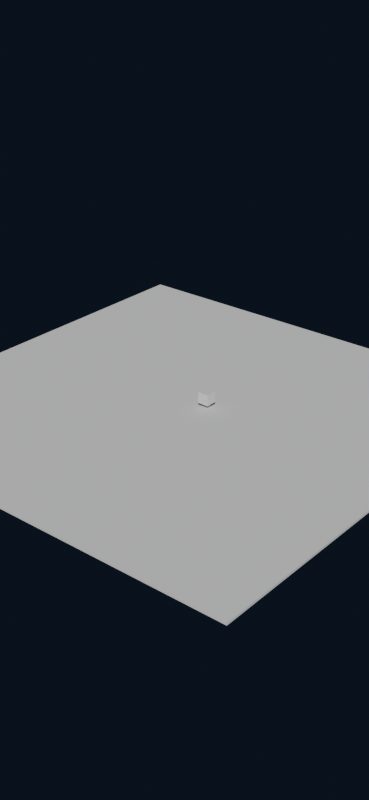 # Source: style_test.blend  (saved by Blender 5.2.45; exported with 4.5.12 LTS)
import bpy
from mathutils import Matrix  # noqa: F401  (used for matrix-valued properties, if any)

bpy.ops.wm.read_factory_settings(use_empty=True)
scene = bpy.context.scene
scene.name = 'Scene'

# ---- collections
col_coll_lighting_rig = bpy.data.collections.new('COLL_lighting_rig'); scene.collection.children.link(col_coll_lighting_rig)
col_coll_camera_rig = bpy.data.collections.new('COLL_camera_rig'); scene.collection.children.link(col_coll_camera_rig)
col_scn_style_test = bpy.data.collections.new('SCN_style_test'); scene.collection.children.link(col_scn_style_test)

# ---- materials (node trees are filled in below, after node groups)
mat_mat_dark_metal = bpy.data.materials.new('MAT_dark_metal')
mat_mat_science_blue = bpy.data.materials.new('MAT_science_blue')

# ---- material node trees

# ---- world
world_world = bpy.data.worlds.new('World'); scene.world = world_world
world_world.use_nodes = True; world_world.node_tree.nodes.clear()
_N = world_world.node_tree.nodes; _L = world_world.node_tree.links
n0 = _N.new('ShaderNodeOutputWorld'); n0.name = 'World Output'; n0.location = (200, 100)
n1 = _N.new('ShaderNodeBackground'); n1.name = 'Background'; n1.location = (-200, 100)
n1.inputs[0].default_value = (0.012, 0.02, 0.038, 1.0)
n1.inputs[1].default_value = 0.45
_L.new(n1.outputs[0], n0.inputs[0])
n0.is_active_output = True
world_world.color = (0.05088, 0.05088, 0.05088)
world_world.sun_shadow_jitter_overblur = 0.0

# ---- meshes
me_plinth_exhibit = bpy.data.meshes.new('Plinth_exhibit')
me_plinth_exhibit.from_pydata([], [], [])
me_plinth_exhibit.materials.append(None)
me_plinth_exhibit.materials.append(None)
me_plinth_exhibit.update()
me_plinth_label = bpy.data.meshes.new('Plinth_label')
me_plinth_label.from_pydata([], [], [])
me_plinth_label.materials.append(None)
me_plinth_label.update()
me_cube = bpy.data.meshes.new('Cube')
me_cube.from_pydata([(-20.0, -20.0, -0.2), (-20.0, -20.0, -1.49e-09), (-20.0, 20.0, -0.2), (-20.0, 20.0, -1.49e-09), (20.0, -20.0, -0.2), (20.0, -20.0, -1.49e-09), (20.0, 20.0, -0.2), (20.0, 20.0, -1.49e-09)], [], [(0, 1, 3, 2), (2, 3, 7, 6), (6, 7, 5, 4), (4, 5, 1, 0), (2, 6, 4, 0), (7, 3, 1, 5)])
_uv = me_cube.uv_layers.new(name='UVMap')
_uv.uv.foreach_set('vector', [0.375, 0.0, 0.625, 0.0, 0.625, 0.25, 0.375, 0.25, 0.375, 0.25, 0.625, 0.25, 0.625, 0.5, 0.375, 0.5, 0.375, 0.5, 0.625, 0.5, 0.625, 0.75, 0.375, 0.75, 0.375, 0.75, 0.625, 0.75, 0.625, 1.0, 0.375, 1.0, 0.125, 0.5, 0.375, 0.5, 0.375, 0.75, 0.125, 0.75, 0.625, 0.5, 0.875, 0.5, 0.875, 0.75, 0.625, 0.75])
me_cube.materials.append(mat_mat_dark_metal)
me_cube.update()
me_ring_12 = bpy.data.meshes.new('Ring_12')
me_ring_12.from_pydata([], [], [])
me_ring_12.materials.append(None)
me_ring_12.update()
me_support_strut = bpy.data.meshes.new('Support_strut')
me_support_strut.from_pydata([], [], [])
me_support_strut.materials.append(None)
me_support_strut.update()
me_pipe_straight = bpy.data.meshes.new('Pipe_straight')
me_pipe_straight.from_pydata([], [], [])
me_pipe_straight.materials.append(None)
me_pipe_straight.update()
me_fx_signature_particle = bpy.data.meshes.new('FX_signature_particle')
me_fx_signature_particle.from_pydata([], [], [])
me_fx_signature_particle.materials.append(None)
me_fx_signature_particle.update()
me_voxelblock_m = bpy.data.meshes.new('VoxelBlock_M')
me_voxelblock_m.from_pydata([(-0.5, -0.5, 0.0), (-0.5, -0.5, 1.0), (-0.5, 0.5, 0.0), (-0.5, 0.5, 1.0), (0.5, -0.5, 0.0), (0.5, -0.5, 1.0), (0.5, 0.5, 0.0), (0.5, 0.5, 1.0)], [], [(0, 1, 3, 2), (2, 3, 7, 6), (6, 7, 5, 4), (4, 5, 1, 0), (2, 6, 4, 0), (7, 3, 1, 5)])
_uv = me_voxelblock_m.uv_layers.new(name='UVMap')
_uv.uv.foreach_set('vector', [0.375, 0.0, 0.625, 0.0, 0.625, 0.25, 0.375, 0.25, 0.375, 0.25, 0.625, 0.25, 0.625, 0.5, 0.375, 0.5, 0.375, 0.5, 0.625, 0.5, 0.625, 0.75, 0.375, 0.75, 0.375, 0.75, 0.625, 0.75, 0.625, 1.0, 0.375, 1.0, 0.125, 0.5, 0.375, 0.5, 0.375, 0.75, 0.125, 0.75, 0.625, 0.5, 0.875, 0.5, 0.875, 0.75, 0.625, 0.75])
me_voxelblock_m.materials.append(mat_mat_science_blue)
me_voxelblock_m.update()
me_voxelblock_s = bpy.data.meshes.new('VoxelBlock_S')
me_voxelblock_s.from_pydata([], [], [])
me_voxelblock_s.materials.append(None)
me_voxelblock_s.update()
me_rail_2u = bpy.data.meshes.new('Rail_2u')
me_rail_2u.from_pydata([], [], [])
me_rail_2u.materials.append(None)
me_rail_2u.update()
me_fx_packet = bpy.data.meshes.new('FX_packet')
me_fx_packet.from_pydata([], [], [])
me_fx_packet.materials.append(None)
me_fx_packet.update()
me_sign_frame = bpy.data.meshes.new('Sign_frame')
me_sign_frame.from_pydata([], [], [])
me_sign_frame.materials.append(None)
me_sign_frame.materials.append(None)
me_sign_frame.update()

# ---- curves / text
cu_fx_particle_trail = bpy.data.curves.new('FX_particle_trail', 'CURVE')
cu_fx_particle_trail.dimensions = '2D'
cu_fx_particle_trail.materials.append(None)
cu_fx_particle_trail.offset = -1.0

# ---- objects
ob_prop_plinth = bpy.data.objects.new('PROP_plinth', me_plinth_exhibit)
ob_prop_plinth_label = bpy.data.objects.new('PROP_plinth_label', me_plinth_label)
ob_env_floor = bpy.data.objects.new('ENV_floor', me_cube)
ob_prop_detector_ring_00 = bpy.data.objects.new('PROP_detector_ring_00', me_ring_12)
ob_prop_ring_support_00 = bpy.data.objects.new('PROP_ring_support_00', me_support_strut)
ob_prop_detector_ring_01 = bpy.data.objects.new('PROP_detector_ring_01', me_ring_12)
ob_prop_ring_support_01 = bpy.data.objects.new('PROP_ring_support_01', me_support_strut)
ob_hero_beam_pipe = bpy.data.objects.new('HERO_beam_pipe', me_pipe_straight)
ob_fx_signature_particle = bpy.data.objects.new('FX_signature_particle', me_fx_signature_particle)
ob_int_detector_signature_particle = bpy.data.objects.new('INT_detector_signature_particle', None)
ob_pivot_detector_signature_particle = bpy.data.objects.new('PIVOT_detector_signature_particle', None)
ob_fx_particle_trail = bpy.data.objects.new('FX_particle_trail', cu_fx_particle_trail)
ob_prop_data_block = bpy.data.objects.new('PROP_data_block', me_voxelblock_m)
ob_prop_trim_block = bpy.data.objects.new('PROP_trim_block', me_voxelblock_s)
ob_prop_packet_rail = bpy.data.objects.new('PROP_packet_rail', me_rail_2u)
ob_fx_packet = bpy.data.objects.new('FX_packet', me_fx_packet)
ob_prop_sign = bpy.data.objects.new('PROP_sign', me_sign_frame)

# ---- transforms, parenting, visibility, modifiers, constraints
ob_prop_plinth.location = (0.0, 0.0, 0.0)
ob_prop_plinth_label.location = (0.0, -1.5, 0.45)
ob_env_floor.location = (0.0, 0.0, 0.0)
ob_prop_detector_ring_00.location = (-0.9, 0.0, 1.65)
ob_prop_detector_ring_00.rotation_euler = (0.0, 1.571, 0.0)
ob_prop_ring_support_00.location = (-0.9, 0.0, 0.45)
ob_prop_detector_ring_01.location = (0.9, 0.0, 1.65)
ob_prop_detector_ring_01.rotation_euler = (0.0, 1.571, 0.0)
ob_prop_ring_support_01.location = (0.9, 0.0, 0.45)
ob_hero_beam_pipe.location = (0.0, 0.0, 1.65)
ob_hero_beam_pipe.scale = (1.9, 1.0, 1.0)
ob_fx_signature_particle.parent = ob_int_detector_signature_particle
ob_fx_signature_particle.location = (0.0, 0.0, 0.0)
ob_int_detector_signature_particle.location = (-0.6, 0.0, 1.65)
ob_int_detector_signature_particle.empty_display_size = 0.3
ob_pivot_detector_signature_particle.parent = ob_int_detector_signature_particle
ob_pivot_detector_signature_particle.location = (0.0, 0.0, 0.0)
ob_pivot_detector_signature_particle.empty_display_size = 0.2
ob_fx_particle_trail.location = (0.0, 0.0, 1.35)
ob_fx_particle_trail.scale = (0.9, 1.0, 0.6)
ob_prop_data_block.location = (1.35, 1.25, 0.45)
ob_prop_trim_block.location = (1.35, 1.25, 1.45)
ob_prop_packet_rail.location = (0.0, -1.6, 0.45)
ob_fx_packet.location = (-0.5, -1.6, 0.61)
ob_prop_sign.location = (1.62, -1.5, 0.45)
ob_prop_sign.rotation_euler = (0.0, 0.0, 0.7854)

# ---- collection membership
col_scn_style_test.objects.link(ob_prop_plinth)
col_scn_style_test.objects.link(ob_prop_plinth_label)
col_scn_style_test.objects.link(ob_env_floor)
col_scn_style_test.objects.link(ob_prop_detector_ring_00)
col_scn_style_test.objects.link(ob_prop_ring_support_00)
col_scn_style_test.objects.link(ob_prop_detector_ring_01)
col_scn_style_test.objects.link(ob_prop_ring_support_01)
col_scn_style_test.objects.link(ob_hero_beam_pipe)
col_scn_style_test.objects.link(ob_fx_signature_particle)
col_scn_style_test.objects.link(ob_int_detector_signature_particle)
col_scn_style_test.objects.link(ob_pivot_detector_signature_particle)
col_scn_style_test.objects.link(ob_fx_particle_trail)
col_scn_style_test.objects.link(ob_prop_data_block)
col_scn_style_test.objects.link(ob_prop_trim_block)
col_scn_style_test.objects.link(ob_prop_packet_rail)
col_scn_style_test.objects.link(ob_fx_packet)
col_scn_style_test.objects.link(ob_prop_sign)

# ---- scene / render settings (as saved in the file)
scene.camera = None
scene.frame_start = 1; scene.frame_end = 250; scene.frame_set(1)
scene.render.engine = 'BLENDER_EEVEE_NEXT'
scene.render.resolution_x = 430
scene.render.resolution_y = 932
scene.render.bake_bias = 0.0
scene.render.bake_samples = 0
scene.render.compositor_device = 'GPU'
scene.eevee.use_volume_custom_range = False
scene.eevee.fast_gi_thickness_near = 0.1
scene.eevee.fast_gi_thickness_far = 0.0
scene.eevee.ray_tracing_options.screen_trace_thickness = 0.1
bpy.context.view_layer.update()

# ---- added for rendering (the .blend has no active camera and no usable light): camera, sun
cam_auto = bpy.data.cameras.new('AutoCamera')
cam_auto.lens = 50.0
cam_auto.sensor_width = 36.0
cam_auto.clip_end = 1000.0
ob_auto_camera = bpy.data.objects.new('AutoCamera', cam_auto)
scene.collection.objects.link(ob_auto_camera)
ob_auto_camera.location = (52.3666, -62.8399, 42.6183)
ob_auto_camera.rotation_euler = (1.09748, -7.21219e-08, 0.694738)
scene.camera = ob_auto_camera
light_auto_sun = bpy.data.lights.new('AutoSun', 'SUN')
light_auto_sun.energy = 3.0
light_auto_sun.angle = 0.0523599
ob_auto_sun = bpy.data.objects.new('AutoSun', light_auto_sun)
scene.collection.objects.link(ob_auto_sun)
ob_auto_sun.rotation_euler = (0.872665, 0.174533, 0.523599)
bpy.context.view_layer.update()
